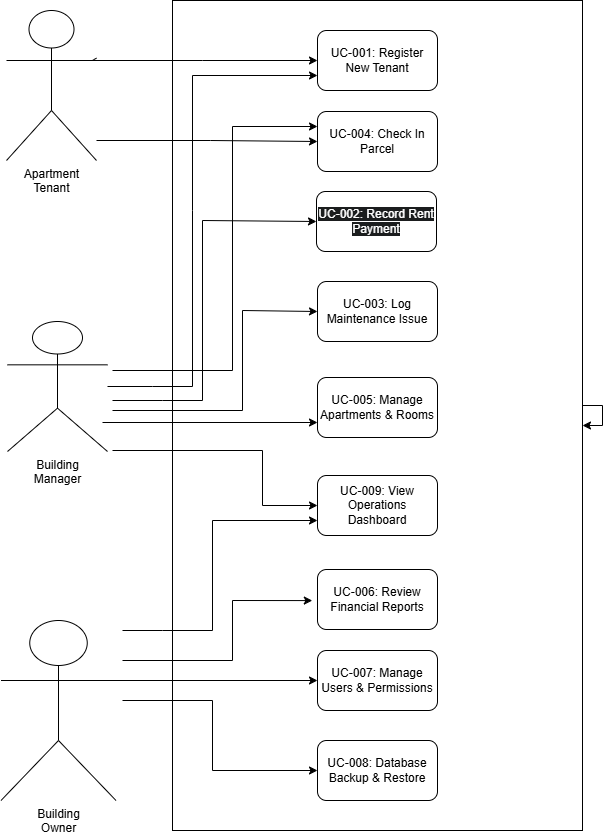

The diagram above was exported from draw.io. Its source (the exported page's mxGraphModel, read from the mxfile embedded in the PNG):
<mxGraphModel dx="1142" dy="661" grid="1" gridSize="10" guides="1" tooltips="1" connect="1" arrows="1" fold="1" page="1" pageScale="1" pageWidth="850" pageHeight="1100" math="0" shadow="0">
  <root>
    <mxCell id="0" />
    <mxCell id="1" parent="0" />
    <mxCell id="suGTOyO9sx5F5GmB1H1b-8" value="" style="rounded=0;whiteSpace=wrap;html=1;" parent="1" vertex="1">
      <mxGeometry x="370" y="90" width="410" height="830" as="geometry" />
    </mxCell>
    <mxCell id="suGTOyO9sx5F5GmB1H1b-1" value="&lt;span style=&quot;text-wrap-mode: wrap;&quot;&gt;Apartment Tenant&lt;/span&gt;" style="shape=umlActor;verticalLabelPosition=bottom;verticalAlign=top;html=1;outlineConnect=0;" parent="1" vertex="1">
      <mxGeometry x="204" y="100" width="90" height="150" as="geometry" />
    </mxCell>
    <mxCell id="suGTOyO9sx5F5GmB1H1b-5" value="&lt;span style=&quot;text-wrap-mode: wrap;&quot;&gt;Building Manager&lt;/span&gt;" style="shape=umlActor;verticalLabelPosition=bottom;verticalAlign=top;html=1;outlineConnect=0;" parent="1" vertex="1">
      <mxGeometry x="205" y="411" width="100" height="130" as="geometry" />
    </mxCell>
    <mxCell id="suGTOyO9sx5F5GmB1H1b-10" value="UC-001: Register New Tenant" style="rounded=1;whiteSpace=wrap;html=1;" parent="1" vertex="1">
      <mxGeometry x="515" y="120" width="120" height="60" as="geometry" />
    </mxCell>
    <mxCell id="suGTOyO9sx5F5GmB1H1b-11" value="&lt;span style=&quot;color: rgb(255, 255, 255); font-family: Helvetica; font-size: 12px; font-style: normal; font-variant-ligatures: normal; font-variant-caps: normal; font-weight: 400; letter-spacing: normal; orphans: 2; text-align: center; text-indent: 0px; text-transform: none; widows: 2; word-spacing: 0px; -webkit-text-stroke-width: 0px; white-space: normal; background-color: rgb(27, 29, 30); text-decoration-thickness: initial; text-decoration-style: initial; text-decoration-color: initial; display: inline !important; float: none;&quot;&gt;UC-002: Record Rent Payment&lt;/span&gt;" style="rounded=1;whiteSpace=wrap;html=1;" parent="1" vertex="1">
      <mxGeometry x="514" y="281" width="120" height="60" as="geometry" />
    </mxCell>
    <mxCell id="suGTOyO9sx5F5GmB1H1b-12" value="UC-004: Check In Parcel" style="rounded=1;whiteSpace=wrap;html=1;" parent="1" vertex="1">
      <mxGeometry x="515" y="201" width="120" height="60" as="geometry" />
    </mxCell>
    <mxCell id="suGTOyO9sx5F5GmB1H1b-13" value="UC-003: Log Maintenance Issue" style="rounded=1;whiteSpace=wrap;html=1;" parent="1" vertex="1">
      <mxGeometry x="515" y="371" width="120" height="60" as="geometry" />
    </mxCell>
    <mxCell id="suGTOyO9sx5F5GmB1H1b-14" value="UC-005: Manage Apartments &amp;amp; Rooms" style="rounded=1;whiteSpace=wrap;html=1;" parent="1" vertex="1">
      <mxGeometry x="515" y="467" width="120" height="60" as="geometry" />
    </mxCell>
    <mxCell id="suGTOyO9sx5F5GmB1H1b-15" value="UC-006: Review Financial Reports" style="rounded=1;whiteSpace=wrap;html=1;" parent="1" vertex="1">
      <mxGeometry x="515" y="659" width="120" height="60" as="geometry" />
    </mxCell>
    <mxCell id="suGTOyO9sx5F5GmB1H1b-16" value="UC-009: View Operations Dashboard" style="rounded=1;whiteSpace=wrap;html=1;" parent="1" vertex="1">
      <mxGeometry x="515" y="565" width="120" height="60" as="geometry" />
    </mxCell>
    <mxCell id="-y9ZhJO3bfvYFM9_ADeW-2" value="UC-007: Manage Users &amp;amp; Permissions" style="rounded=1;whiteSpace=wrap;html=1;" parent="1" vertex="1">
      <mxGeometry x="515" y="740" width="120" height="60" as="geometry" />
    </mxCell>
    <mxCell id="-y9ZhJO3bfvYFM9_ADeW-3" value="UC-008: Database Backup &amp;amp; Restore" style="rounded=1;whiteSpace=wrap;html=1;" parent="1" vertex="1">
      <mxGeometry x="515" y="830" width="120" height="60" as="geometry" />
    </mxCell>
    <mxCell id="-y9ZhJO3bfvYFM9_ADeW-4" style="edgeStyle=orthogonalEdgeStyle;rounded=0;orthogonalLoop=1;jettySize=auto;html=1;" parent="1" source="suGTOyO9sx5F5GmB1H1b-8" target="suGTOyO9sx5F5GmB1H1b-8" edge="1">
      <mxGeometry relative="1" as="geometry" />
    </mxCell>
    <mxCell id="-y9ZhJO3bfvYFM9_ADeW-12" value="&lt;span style=&quot;text-wrap-mode: wrap;&quot;&gt;Building Owner&lt;/span&gt;" style="shape=umlActor;verticalLabelPosition=bottom;verticalAlign=top;html=1;outlineConnect=0;" parent="1" vertex="1">
      <mxGeometry x="198.5" y="710" width="115" height="180" as="geometry" />
    </mxCell>
    <mxCell id="4xe8nUnb4RX8CVb6hiUh-3" style="edgeStyle=orthogonalEdgeStyle;rounded=0;orthogonalLoop=1;jettySize=auto;html=1;entryX=0;entryY=0.5;entryDx=0;entryDy=0;" edge="1" parent="1" source="suGTOyO9sx5F5GmB1H1b-1" target="suGTOyO9sx5F5GmB1H1b-12">
      <mxGeometry relative="1" as="geometry">
        <Array as="points">
          <mxPoint x="408" y="230" />
        </Array>
      </mxGeometry>
    </mxCell>
    <mxCell id="4xe8nUnb4RX8CVb6hiUh-4" value="" style="endArrow=classic;html=1;rounded=0;entryX=0;entryY=0.5;entryDx=0;entryDy=0;" edge="1" parent="1" source="suGTOyO9sx5F5GmB1H1b-1" target="suGTOyO9sx5F5GmB1H1b-10">
      <mxGeometry width="50" height="50" relative="1" as="geometry">
        <mxPoint x="300" y="170" as="sourcePoint" />
        <mxPoint x="360" y="120" as="targetPoint" />
        <Array as="points">
          <mxPoint x="290" y="150" />
          <mxPoint x="400" y="150" />
        </Array>
      </mxGeometry>
    </mxCell>
    <mxCell id="4xe8nUnb4RX8CVb6hiUh-11" value="" style="endArrow=classic;html=1;rounded=0;entryX=0;entryY=0.25;entryDx=0;entryDy=0;" edge="1" parent="1" target="suGTOyO9sx5F5GmB1H1b-12">
      <mxGeometry width="50" height="50" relative="1" as="geometry">
        <mxPoint x="310" y="460" as="sourcePoint" />
        <mxPoint x="360" y="410" as="targetPoint" />
        <Array as="points">
          <mxPoint x="430" y="460" />
          <mxPoint x="430" y="216" />
        </Array>
      </mxGeometry>
    </mxCell>
    <mxCell id="4xe8nUnb4RX8CVb6hiUh-12" value="" style="endArrow=classic;html=1;rounded=0;entryX=0;entryY=0.75;entryDx=0;entryDy=0;" edge="1" parent="1" source="suGTOyO9sx5F5GmB1H1b-5" target="suGTOyO9sx5F5GmB1H1b-10">
      <mxGeometry width="50" height="50" relative="1" as="geometry">
        <mxPoint x="300" y="500" as="sourcePoint" />
        <mxPoint x="350" y="450" as="targetPoint" />
        <Array as="points">
          <mxPoint x="350" y="476" />
          <mxPoint x="390" y="476" />
          <mxPoint x="390" y="300" />
          <mxPoint x="390" y="165" />
        </Array>
      </mxGeometry>
    </mxCell>
    <mxCell id="4xe8nUnb4RX8CVb6hiUh-13" value="" style="endArrow=classic;html=1;rounded=0;entryX=0;entryY=0.5;entryDx=0;entryDy=0;" edge="1" parent="1" target="suGTOyO9sx5F5GmB1H1b-11">
      <mxGeometry width="50" height="50" relative="1" as="geometry">
        <mxPoint x="310" y="490" as="sourcePoint" />
        <mxPoint x="363.5" y="450" as="targetPoint" />
        <Array as="points">
          <mxPoint x="360" y="490" />
          <mxPoint x="400" y="490" />
          <mxPoint x="400" y="310" />
        </Array>
      </mxGeometry>
    </mxCell>
    <mxCell id="4xe8nUnb4RX8CVb6hiUh-14" value="" style="endArrow=classic;html=1;rounded=0;entryX=0;entryY=0.5;entryDx=0;entryDy=0;" edge="1" parent="1" target="suGTOyO9sx5F5GmB1H1b-13">
      <mxGeometry width="50" height="50" relative="1" as="geometry">
        <mxPoint x="310" y="500" as="sourcePoint" />
        <mxPoint x="360" y="460" as="targetPoint" />
        <Array as="points">
          <mxPoint x="440" y="500" />
          <mxPoint x="440" y="400" />
        </Array>
      </mxGeometry>
    </mxCell>
    <mxCell id="4xe8nUnb4RX8CVb6hiUh-15" value="" style="endArrow=classic;html=1;rounded=0;entryX=0;entryY=0.75;entryDx=0;entryDy=0;" edge="1" parent="1" target="suGTOyO9sx5F5GmB1H1b-14">
      <mxGeometry width="50" height="50" relative="1" as="geometry">
        <mxPoint x="300" y="512" as="sourcePoint" />
        <mxPoint x="360" y="470" as="targetPoint" />
      </mxGeometry>
    </mxCell>
    <mxCell id="4xe8nUnb4RX8CVb6hiUh-16" value="" style="endArrow=classic;html=1;rounded=0;entryX=0;entryY=0.5;entryDx=0;entryDy=0;" edge="1" parent="1" target="suGTOyO9sx5F5GmB1H1b-16">
      <mxGeometry width="50" height="50" relative="1" as="geometry">
        <mxPoint x="310" y="540" as="sourcePoint" />
        <mxPoint x="360" y="490" as="targetPoint" />
        <Array as="points">
          <mxPoint x="460" y="540" />
          <mxPoint x="460" y="595" />
        </Array>
      </mxGeometry>
    </mxCell>
    <mxCell id="4xe8nUnb4RX8CVb6hiUh-17" value="" style="endArrow=classic;html=1;rounded=0;entryX=0;entryY=0.75;entryDx=0;entryDy=0;" edge="1" parent="1" target="suGTOyO9sx5F5GmB1H1b-16">
      <mxGeometry width="50" height="50" relative="1" as="geometry">
        <mxPoint x="320" y="720" as="sourcePoint" />
        <mxPoint x="370" y="730" as="targetPoint" />
        <Array as="points">
          <mxPoint x="360" y="720" />
          <mxPoint x="410" y="720" />
          <mxPoint x="410" y="610" />
        </Array>
      </mxGeometry>
    </mxCell>
    <mxCell id="4xe8nUnb4RX8CVb6hiUh-18" value="" style="endArrow=classic;html=1;rounded=0;entryX=0.341;entryY=0.723;entryDx=0;entryDy=0;entryPerimeter=0;" edge="1" parent="1" target="suGTOyO9sx5F5GmB1H1b-8">
      <mxGeometry width="50" height="50" relative="1" as="geometry">
        <mxPoint x="320" y="750" as="sourcePoint" />
        <mxPoint x="370" y="720" as="targetPoint" />
        <Array as="points">
          <mxPoint x="430" y="750" />
          <mxPoint x="430" y="690" />
        </Array>
      </mxGeometry>
    </mxCell>
    <mxCell id="4xe8nUnb4RX8CVb6hiUh-19" value="" style="endArrow=classic;html=1;rounded=0;entryX=0;entryY=0.5;entryDx=0;entryDy=0;exitX=1;exitY=0.3333333333333333;exitDx=0;exitDy=0;exitPerimeter=0;" edge="1" parent="1" source="-y9ZhJO3bfvYFM9_ADeW-12" target="-y9ZhJO3bfvYFM9_ADeW-2">
      <mxGeometry width="50" height="50" relative="1" as="geometry">
        <mxPoint x="320" y="790" as="sourcePoint" />
        <mxPoint x="370" y="740" as="targetPoint" />
      </mxGeometry>
    </mxCell>
    <mxCell id="4xe8nUnb4RX8CVb6hiUh-20" value="" style="endArrow=classic;html=1;rounded=0;entryX=0;entryY=0.5;entryDx=0;entryDy=0;" edge="1" parent="1" target="-y9ZhJO3bfvYFM9_ADeW-3">
      <mxGeometry width="50" height="50" relative="1" as="geometry">
        <mxPoint x="320" y="790" as="sourcePoint" />
        <mxPoint x="370" y="790" as="targetPoint" />
        <Array as="points">
          <mxPoint x="410" y="790" />
          <mxPoint x="410" y="860" />
        </Array>
      </mxGeometry>
    </mxCell>
  </root>
</mxGraphModel>